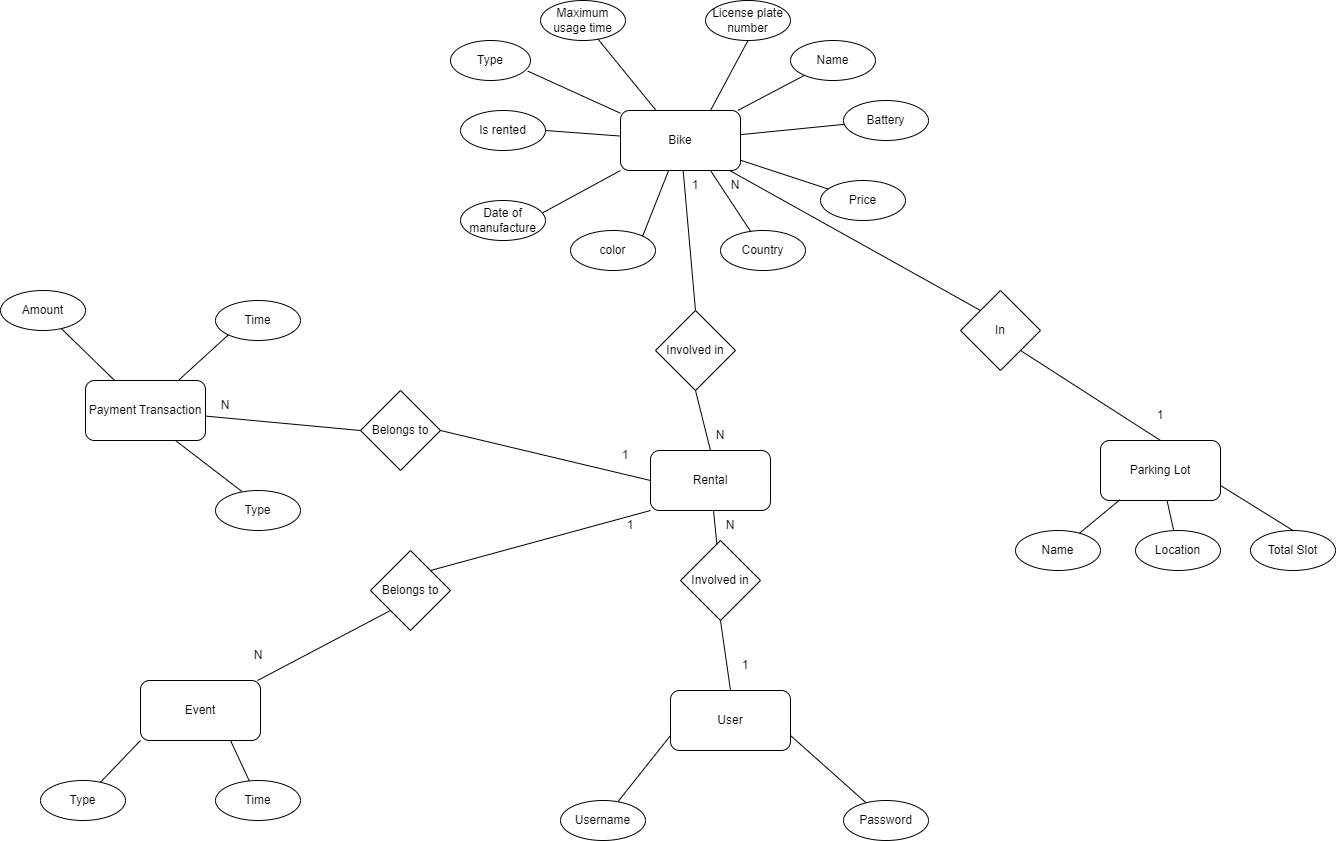

The diagram above was exported from draw.io. Its source (the exported page's mxGraphModel, read from the mxfile embedded in the PNG):
<mxGraphModel dx="2234" dy="761" grid="1" gridSize="10" guides="1" tooltips="1" connect="1" arrows="1" fold="1" page="1" pageScale="1" pageWidth="850" pageHeight="1100" math="0" shadow="0" extFonts="Permanent Marker^https://fonts.googleapis.com/css?family=Permanent+Marker">
  <root>
    <mxCell id="0" />
    <mxCell id="1" parent="0" />
    <mxCell id="y9evoUbJ7uy8jbOR3jcy-1" value="Bike" style="rounded=1;whiteSpace=wrap;html=1;" vertex="1" parent="1">
      <mxGeometry x="160" y="120" width="120" height="60" as="geometry" />
    </mxCell>
    <mxCell id="y9evoUbJ7uy8jbOR3jcy-2" value="Parking Lot" style="rounded=1;whiteSpace=wrap;html=1;" vertex="1" parent="1">
      <mxGeometry x="640" y="450" width="120" height="60" as="geometry" />
    </mxCell>
    <mxCell id="y9evoUbJ7uy8jbOR3jcy-3" value="Payment Transaction" style="rounded=1;whiteSpace=wrap;html=1;" vertex="1" parent="1">
      <mxGeometry x="-375" y="390" width="120" height="60" as="geometry" />
    </mxCell>
    <mxCell id="y9evoUbJ7uy8jbOR3jcy-5" value="User" style="rounded=1;whiteSpace=wrap;html=1;" vertex="1" parent="1">
      <mxGeometry x="210" y="700" width="120" height="60" as="geometry" />
    </mxCell>
    <mxCell id="y9evoUbJ7uy8jbOR3jcy-6" value="Event" style="rounded=1;whiteSpace=wrap;html=1;" vertex="1" parent="1">
      <mxGeometry x="-320" y="690" width="120" height="60" as="geometry" />
    </mxCell>
    <mxCell id="y9evoUbJ7uy8jbOR3jcy-7" value="Name" style="ellipse;whiteSpace=wrap;html=1;" vertex="1" parent="1">
      <mxGeometry x="330" y="50" width="85" height="40" as="geometry" />
    </mxCell>
    <mxCell id="y9evoUbJ7uy8jbOR3jcy-8" value="Type" style="ellipse;whiteSpace=wrap;html=1;" vertex="1" parent="1">
      <mxGeometry x="-10" y="50" width="80" height="40" as="geometry" />
    </mxCell>
    <mxCell id="y9evoUbJ7uy8jbOR3jcy-9" value="Country" style="ellipse;whiteSpace=wrap;html=1;" vertex="1" parent="1">
      <mxGeometry x="260" y="240" width="85" height="40" as="geometry" />
    </mxCell>
    <mxCell id="y9evoUbJ7uy8jbOR3jcy-10" value="Date of manufacture" style="ellipse;whiteSpace=wrap;html=1;" vertex="1" parent="1">
      <mxGeometry y="210" width="85" height="40" as="geometry" />
    </mxCell>
    <mxCell id="y9evoUbJ7uy8jbOR3jcy-11" value="color" style="ellipse;whiteSpace=wrap;html=1;" vertex="1" parent="1">
      <mxGeometry x="110" y="240" width="85" height="40" as="geometry" />
    </mxCell>
    <mxCell id="y9evoUbJ7uy8jbOR3jcy-12" value="Price" style="ellipse;whiteSpace=wrap;html=1;" vertex="1" parent="1">
      <mxGeometry x="360" y="190" width="85" height="40" as="geometry" />
    </mxCell>
    <mxCell id="y9evoUbJ7uy8jbOR3jcy-13" value="Battery" style="ellipse;whiteSpace=wrap;html=1;" vertex="1" parent="1">
      <mxGeometry x="383" y="110" width="85" height="40" as="geometry" />
    </mxCell>
    <mxCell id="y9evoUbJ7uy8jbOR3jcy-14" value="Maximum usage time" style="ellipse;whiteSpace=wrap;html=1;" vertex="1" parent="1">
      <mxGeometry x="80" y="10" width="85" height="40" as="geometry" />
    </mxCell>
    <mxCell id="y9evoUbJ7uy8jbOR3jcy-16" value="License plate number" style="ellipse;whiteSpace=wrap;html=1;" vertex="1" parent="1">
      <mxGeometry x="245" y="10" width="85" height="40" as="geometry" />
    </mxCell>
    <mxCell id="y9evoUbJ7uy8jbOR3jcy-18" value="Is rented" style="ellipse;whiteSpace=wrap;html=1;" vertex="1" parent="1">
      <mxGeometry y="120" width="85" height="40" as="geometry" />
    </mxCell>
    <mxCell id="y9evoUbJ7uy8jbOR3jcy-21" value="" style="endArrow=none;html=1;rounded=0;exitX=0.965;exitY=0.765;exitDx=0;exitDy=0;exitPerimeter=0;" edge="1" parent="1" source="y9evoUbJ7uy8jbOR3jcy-8" target="y9evoUbJ7uy8jbOR3jcy-1">
      <mxGeometry width="50" height="50" relative="1" as="geometry">
        <mxPoint x="50" y="90" as="sourcePoint" />
        <mxPoint x="100" y="40" as="targetPoint" />
      </mxGeometry>
    </mxCell>
    <mxCell id="y9evoUbJ7uy8jbOR3jcy-23" value="" style="endArrow=none;html=1;rounded=0;exitX=1;exitY=0.5;exitDx=0;exitDy=0;" edge="1" parent="1" source="y9evoUbJ7uy8jbOR3jcy-18" target="y9evoUbJ7uy8jbOR3jcy-1">
      <mxGeometry width="50" height="50" relative="1" as="geometry">
        <mxPoint x="400" y="100" as="sourcePoint" />
        <mxPoint x="450" y="50" as="targetPoint" />
      </mxGeometry>
    </mxCell>
    <mxCell id="y9evoUbJ7uy8jbOR3jcy-24" value="" style="endArrow=none;html=1;rounded=0;exitX=0.969;exitY=0.305;exitDx=0;exitDy=0;exitPerimeter=0;entryX=0;entryY=1;entryDx=0;entryDy=0;" edge="1" parent="1" source="y9evoUbJ7uy8jbOR3jcy-10" target="y9evoUbJ7uy8jbOR3jcy-1">
      <mxGeometry width="50" height="50" relative="1" as="geometry">
        <mxPoint x="400" y="100" as="sourcePoint" />
        <mxPoint x="450" y="50" as="targetPoint" />
      </mxGeometry>
    </mxCell>
    <mxCell id="y9evoUbJ7uy8jbOR3jcy-25" value="" style="endArrow=none;html=1;rounded=0;exitX=1;exitY=0;exitDx=0;exitDy=0;" edge="1" parent="1" source="y9evoUbJ7uy8jbOR3jcy-11" target="y9evoUbJ7uy8jbOR3jcy-1">
      <mxGeometry width="50" height="50" relative="1" as="geometry">
        <mxPoint x="270" y="200" as="sourcePoint" />
        <mxPoint x="450" y="50" as="targetPoint" />
      </mxGeometry>
    </mxCell>
    <mxCell id="y9evoUbJ7uy8jbOR3jcy-26" value="" style="endArrow=none;html=1;rounded=0;entryX=0.75;entryY=1;entryDx=0;entryDy=0;" edge="1" parent="1" source="y9evoUbJ7uy8jbOR3jcy-9" target="y9evoUbJ7uy8jbOR3jcy-1">
      <mxGeometry width="50" height="50" relative="1" as="geometry">
        <mxPoint x="400" y="100" as="sourcePoint" />
        <mxPoint x="450" y="50" as="targetPoint" />
      </mxGeometry>
    </mxCell>
    <mxCell id="y9evoUbJ7uy8jbOR3jcy-27" value="" style="endArrow=none;html=1;rounded=0;" edge="1" parent="1" source="y9evoUbJ7uy8jbOR3jcy-12" target="y9evoUbJ7uy8jbOR3jcy-1">
      <mxGeometry width="50" height="50" relative="1" as="geometry">
        <mxPoint x="400" y="100" as="sourcePoint" />
        <mxPoint x="450" y="50" as="targetPoint" />
      </mxGeometry>
    </mxCell>
    <mxCell id="y9evoUbJ7uy8jbOR3jcy-28" value="" style="endArrow=none;html=1;rounded=0;" edge="1" parent="1" source="y9evoUbJ7uy8jbOR3jcy-13" target="y9evoUbJ7uy8jbOR3jcy-1">
      <mxGeometry width="50" height="50" relative="1" as="geometry">
        <mxPoint x="400" y="100" as="sourcePoint" />
        <mxPoint x="450" y="50" as="targetPoint" />
      </mxGeometry>
    </mxCell>
    <mxCell id="y9evoUbJ7uy8jbOR3jcy-29" value="" style="endArrow=none;html=1;rounded=0;" edge="1" parent="1" source="y9evoUbJ7uy8jbOR3jcy-7" target="y9evoUbJ7uy8jbOR3jcy-1">
      <mxGeometry width="50" height="50" relative="1" as="geometry">
        <mxPoint x="400" y="100" as="sourcePoint" />
        <mxPoint x="450" y="50" as="targetPoint" />
      </mxGeometry>
    </mxCell>
    <mxCell id="y9evoUbJ7uy8jbOR3jcy-30" value="" style="endArrow=none;html=1;rounded=0;exitX=0.75;exitY=0;exitDx=0;exitDy=0;entryX=0.5;entryY=1;entryDx=0;entryDy=0;" edge="1" parent="1" source="y9evoUbJ7uy8jbOR3jcy-1" target="y9evoUbJ7uy8jbOR3jcy-16">
      <mxGeometry width="50" height="50" relative="1" as="geometry">
        <mxPoint x="400" y="100" as="sourcePoint" />
        <mxPoint x="450" y="50" as="targetPoint" />
      </mxGeometry>
    </mxCell>
    <mxCell id="y9evoUbJ7uy8jbOR3jcy-31" value="" style="endArrow=none;html=1;rounded=0;" edge="1" parent="1" source="y9evoUbJ7uy8jbOR3jcy-14" target="y9evoUbJ7uy8jbOR3jcy-1">
      <mxGeometry width="50" height="50" relative="1" as="geometry">
        <mxPoint x="400" y="100" as="sourcePoint" />
        <mxPoint x="450" y="50" as="targetPoint" />
      </mxGeometry>
    </mxCell>
    <mxCell id="y9evoUbJ7uy8jbOR3jcy-32" value="Amount" style="ellipse;whiteSpace=wrap;html=1;" vertex="1" parent="1">
      <mxGeometry x="-460" y="300" width="85" height="40" as="geometry" />
    </mxCell>
    <mxCell id="y9evoUbJ7uy8jbOR3jcy-33" value="Time" style="ellipse;whiteSpace=wrap;html=1;" vertex="1" parent="1">
      <mxGeometry x="-245" y="310" width="85" height="40" as="geometry" />
    </mxCell>
    <mxCell id="y9evoUbJ7uy8jbOR3jcy-34" value="Type" style="ellipse;whiteSpace=wrap;html=1;" vertex="1" parent="1">
      <mxGeometry x="-245" y="500" width="85" height="40" as="geometry" />
    </mxCell>
    <mxCell id="y9evoUbJ7uy8jbOR3jcy-35" value="" style="endArrow=none;html=1;rounded=0;" edge="1" parent="1" source="y9evoUbJ7uy8jbOR3jcy-3" target="y9evoUbJ7uy8jbOR3jcy-32">
      <mxGeometry width="50" height="50" relative="1" as="geometry">
        <mxPoint x="-605" y="490" as="sourcePoint" />
        <mxPoint x="-555" y="440" as="targetPoint" />
      </mxGeometry>
    </mxCell>
    <mxCell id="y9evoUbJ7uy8jbOR3jcy-36" value="" style="endArrow=none;html=1;rounded=0;entryX=0;entryY=1;entryDx=0;entryDy=0;" edge="1" parent="1" source="y9evoUbJ7uy8jbOR3jcy-3" target="y9evoUbJ7uy8jbOR3jcy-33">
      <mxGeometry width="50" height="50" relative="1" as="geometry">
        <mxPoint x="-605" y="490" as="sourcePoint" />
        <mxPoint x="-555" y="440" as="targetPoint" />
      </mxGeometry>
    </mxCell>
    <mxCell id="y9evoUbJ7uy8jbOR3jcy-37" value="" style="endArrow=none;html=1;rounded=0;entryX=0.311;entryY=0.025;entryDx=0;entryDy=0;entryPerimeter=0;exitX=0.75;exitY=1;exitDx=0;exitDy=0;" edge="1" parent="1" source="y9evoUbJ7uy8jbOR3jcy-3" target="y9evoUbJ7uy8jbOR3jcy-34">
      <mxGeometry width="50" height="50" relative="1" as="geometry">
        <mxPoint x="-605" y="490" as="sourcePoint" />
        <mxPoint x="-555" y="440" as="targetPoint" />
      </mxGeometry>
    </mxCell>
    <mxCell id="y9evoUbJ7uy8jbOR3jcy-38" value="Time" style="ellipse;whiteSpace=wrap;html=1;" vertex="1" parent="1">
      <mxGeometry x="-245" y="790" width="85" height="40" as="geometry" />
    </mxCell>
    <mxCell id="y9evoUbJ7uy8jbOR3jcy-39" value="Type" style="ellipse;whiteSpace=wrap;html=1;" vertex="1" parent="1">
      <mxGeometry x="-420" y="790" width="85" height="40" as="geometry" />
    </mxCell>
    <mxCell id="y9evoUbJ7uy8jbOR3jcy-40" value="" style="endArrow=none;html=1;rounded=0;entryX=0;entryY=1;entryDx=0;entryDy=0;" edge="1" parent="1" source="y9evoUbJ7uy8jbOR3jcy-39" target="y9evoUbJ7uy8jbOR3jcy-6">
      <mxGeometry width="50" height="50" relative="1" as="geometry">
        <mxPoint x="-265" y="740" as="sourcePoint" />
        <mxPoint x="-325" y="770" as="targetPoint" />
      </mxGeometry>
    </mxCell>
    <mxCell id="y9evoUbJ7uy8jbOR3jcy-41" value="" style="endArrow=none;html=1;rounded=0;entryX=0.75;entryY=1;entryDx=0;entryDy=0;" edge="1" parent="1" source="y9evoUbJ7uy8jbOR3jcy-38" target="y9evoUbJ7uy8jbOR3jcy-6">
      <mxGeometry width="50" height="50" relative="1" as="geometry">
        <mxPoint x="-265" y="740" as="sourcePoint" />
        <mxPoint x="-215" y="690" as="targetPoint" />
      </mxGeometry>
    </mxCell>
    <mxCell id="y9evoUbJ7uy8jbOR3jcy-43" value="Username" style="ellipse;whiteSpace=wrap;html=1;" vertex="1" parent="1">
      <mxGeometry x="100" y="810" width="85" height="40" as="geometry" />
    </mxCell>
    <mxCell id="y9evoUbJ7uy8jbOR3jcy-44" value="Password" style="ellipse;whiteSpace=wrap;html=1;" vertex="1" parent="1">
      <mxGeometry x="383" y="810" width="85" height="40" as="geometry" />
    </mxCell>
    <mxCell id="y9evoUbJ7uy8jbOR3jcy-45" value="" style="endArrow=none;html=1;rounded=0;entryX=0;entryY=0.75;entryDx=0;entryDy=0;" edge="1" parent="1" source="y9evoUbJ7uy8jbOR3jcy-43" target="y9evoUbJ7uy8jbOR3jcy-5">
      <mxGeometry width="50" height="50" relative="1" as="geometry">
        <mxPoint x="210" y="560" as="sourcePoint" />
        <mxPoint x="260" y="510" as="targetPoint" />
      </mxGeometry>
    </mxCell>
    <mxCell id="y9evoUbJ7uy8jbOR3jcy-46" value="" style="endArrow=none;html=1;rounded=0;entryX=1;entryY=0.75;entryDx=0;entryDy=0;" edge="1" parent="1" source="y9evoUbJ7uy8jbOR3jcy-44" target="y9evoUbJ7uy8jbOR3jcy-5">
      <mxGeometry width="50" height="50" relative="1" as="geometry">
        <mxPoint x="210" y="560" as="sourcePoint" />
        <mxPoint x="260" y="510" as="targetPoint" />
      </mxGeometry>
    </mxCell>
    <mxCell id="y9evoUbJ7uy8jbOR3jcy-47" value="" style="endArrow=none;html=1;rounded=0;entryX=0.16;entryY=0.99;entryDx=0;entryDy=0;entryPerimeter=0;" edge="1" parent="1" source="y9evoUbJ7uy8jbOR3jcy-48" target="y9evoUbJ7uy8jbOR3jcy-2">
      <mxGeometry width="50" height="50" relative="1" as="geometry">
        <mxPoint x="400" y="480" as="sourcePoint" />
        <mxPoint x="450" y="430" as="targetPoint" />
      </mxGeometry>
    </mxCell>
    <mxCell id="y9evoUbJ7uy8jbOR3jcy-48" value="Name" style="ellipse;whiteSpace=wrap;html=1;" vertex="1" parent="1">
      <mxGeometry x="555" y="540" width="85" height="40" as="geometry" />
    </mxCell>
    <mxCell id="y9evoUbJ7uy8jbOR3jcy-49" value="Location" style="ellipse;whiteSpace=wrap;html=1;" vertex="1" parent="1">
      <mxGeometry x="675" y="540" width="85" height="40" as="geometry" />
    </mxCell>
    <mxCell id="y9evoUbJ7uy8jbOR3jcy-50" value="Total Slot" style="ellipse;whiteSpace=wrap;html=1;" vertex="1" parent="1">
      <mxGeometry x="790" y="540" width="85" height="40" as="geometry" />
    </mxCell>
    <mxCell id="y9evoUbJ7uy8jbOR3jcy-51" value="" style="endArrow=none;html=1;rounded=0;" edge="1" parent="1" source="y9evoUbJ7uy8jbOR3jcy-49" target="y9evoUbJ7uy8jbOR3jcy-2">
      <mxGeometry width="50" height="50" relative="1" as="geometry">
        <mxPoint x="400" y="480" as="sourcePoint" />
        <mxPoint x="450" y="430" as="targetPoint" />
      </mxGeometry>
    </mxCell>
    <mxCell id="y9evoUbJ7uy8jbOR3jcy-52" value="" style="endArrow=none;html=1;rounded=0;exitX=0.5;exitY=0;exitDx=0;exitDy=0;entryX=1;entryY=0.75;entryDx=0;entryDy=0;" edge="1" parent="1" source="y9evoUbJ7uy8jbOR3jcy-50" target="y9evoUbJ7uy8jbOR3jcy-2">
      <mxGeometry width="50" height="50" relative="1" as="geometry">
        <mxPoint x="400" y="480" as="sourcePoint" />
        <mxPoint x="450" y="430" as="targetPoint" />
      </mxGeometry>
    </mxCell>
    <mxCell id="y9evoUbJ7uy8jbOR3jcy-55" value="" style="endArrow=none;html=1;rounded=0;exitX=0.5;exitY=0;exitDx=0;exitDy=0;" edge="1" parent="1" source="y9evoUbJ7uy8jbOR3jcy-69" target="y9evoUbJ7uy8jbOR3jcy-1">
      <mxGeometry width="50" height="50" relative="1" as="geometry">
        <mxPoint x="230" y="310" as="sourcePoint" />
        <mxPoint x="400" y="430" as="targetPoint" />
      </mxGeometry>
    </mxCell>
    <mxCell id="y9evoUbJ7uy8jbOR3jcy-56" value="In" style="rhombus;whiteSpace=wrap;html=1;" vertex="1" parent="1">
      <mxGeometry x="500" y="300" width="80" height="80" as="geometry" />
    </mxCell>
    <mxCell id="y9evoUbJ7uy8jbOR3jcy-58" value="" style="endArrow=none;html=1;rounded=0;entryX=0.907;entryY=0.997;entryDx=0;entryDy=0;exitX=0;exitY=0;exitDx=0;exitDy=0;entryPerimeter=0;" edge="1" parent="1" source="y9evoUbJ7uy8jbOR3jcy-56" target="y9evoUbJ7uy8jbOR3jcy-1">
      <mxGeometry width="50" height="50" relative="1" as="geometry">
        <mxPoint x="350" y="280" as="sourcePoint" />
        <mxPoint x="400" y="230" as="targetPoint" />
      </mxGeometry>
    </mxCell>
    <mxCell id="y9evoUbJ7uy8jbOR3jcy-59" value="" style="endArrow=none;html=1;rounded=0;exitX=1;exitY=1;exitDx=0;exitDy=0;entryX=0.5;entryY=0;entryDx=0;entryDy=0;" edge="1" parent="1" source="y9evoUbJ7uy8jbOR3jcy-56" target="y9evoUbJ7uy8jbOR3jcy-2">
      <mxGeometry width="50" height="50" relative="1" as="geometry">
        <mxPoint x="350" y="280" as="sourcePoint" />
        <mxPoint x="400" y="230" as="targetPoint" />
      </mxGeometry>
    </mxCell>
    <mxCell id="y9evoUbJ7uy8jbOR3jcy-60" value="Belongs to" style="rhombus;whiteSpace=wrap;html=1;" vertex="1" parent="1">
      <mxGeometry x="-100" y="400" width="80" height="80" as="geometry" />
    </mxCell>
    <mxCell id="y9evoUbJ7uy8jbOR3jcy-61" value="" style="endArrow=none;html=1;rounded=0;entryX=0;entryY=0.5;entryDx=0;entryDy=0;" edge="1" parent="1" source="y9evoUbJ7uy8jbOR3jcy-3" target="y9evoUbJ7uy8jbOR3jcy-60">
      <mxGeometry width="50" height="50" relative="1" as="geometry">
        <mxPoint x="-30" y="500" as="sourcePoint" />
        <mxPoint x="20" y="450" as="targetPoint" />
      </mxGeometry>
    </mxCell>
    <mxCell id="y9evoUbJ7uy8jbOR3jcy-62" value="" style="endArrow=none;html=1;rounded=0;exitX=1;exitY=0.5;exitDx=0;exitDy=0;entryX=0;entryY=0.5;entryDx=0;entryDy=0;" edge="1" parent="1" source="y9evoUbJ7uy8jbOR3jcy-60" target="y9evoUbJ7uy8jbOR3jcy-68">
      <mxGeometry width="50" height="50" relative="1" as="geometry">
        <mxPoint x="100" y="480" as="sourcePoint" />
        <mxPoint x="190" y="350" as="targetPoint" />
      </mxGeometry>
    </mxCell>
    <mxCell id="y9evoUbJ7uy8jbOR3jcy-63" value="Belongs to" style="rhombus;whiteSpace=wrap;html=1;" vertex="1" parent="1">
      <mxGeometry x="-90" y="560" width="80" height="80" as="geometry" />
    </mxCell>
    <mxCell id="y9evoUbJ7uy8jbOR3jcy-64" value="" style="endArrow=none;html=1;rounded=0;entryX=0;entryY=1;entryDx=0;entryDy=0;" edge="1" parent="1" source="y9evoUbJ7uy8jbOR3jcy-6" target="y9evoUbJ7uy8jbOR3jcy-63">
      <mxGeometry width="50" height="50" relative="1" as="geometry">
        <mxPoint x="-30" y="600" as="sourcePoint" />
        <mxPoint x="20" y="550" as="targetPoint" />
      </mxGeometry>
    </mxCell>
    <mxCell id="y9evoUbJ7uy8jbOR3jcy-65" value="" style="endArrow=none;html=1;rounded=0;exitX=1;exitY=0;exitDx=0;exitDy=0;entryX=0;entryY=1;entryDx=0;entryDy=0;" edge="1" parent="1" source="y9evoUbJ7uy8jbOR3jcy-63" target="y9evoUbJ7uy8jbOR3jcy-68">
      <mxGeometry width="50" height="50" relative="1" as="geometry">
        <mxPoint x="50" y="550" as="sourcePoint" />
        <mxPoint x="210" y="370" as="targetPoint" />
      </mxGeometry>
    </mxCell>
    <mxCell id="y9evoUbJ7uy8jbOR3jcy-68" value="Rental" style="rounded=1;whiteSpace=wrap;html=1;" vertex="1" parent="1">
      <mxGeometry x="190" y="460" width="120" height="60" as="geometry" />
    </mxCell>
    <mxCell id="y9evoUbJ7uy8jbOR3jcy-69" value="Involved in" style="rhombus;whiteSpace=wrap;html=1;" vertex="1" parent="1">
      <mxGeometry x="195" y="320" width="80" height="80" as="geometry" />
    </mxCell>
    <mxCell id="y9evoUbJ7uy8jbOR3jcy-70" value="" style="endArrow=none;html=1;rounded=0;entryX=0.5;entryY=1;entryDx=0;entryDy=0;exitX=0.5;exitY=0;exitDx=0;exitDy=0;" edge="1" parent="1" source="y9evoUbJ7uy8jbOR3jcy-68" target="y9evoUbJ7uy8jbOR3jcy-69">
      <mxGeometry width="50" height="50" relative="1" as="geometry">
        <mxPoint x="50" y="550" as="sourcePoint" />
        <mxPoint x="100" y="500" as="targetPoint" />
      </mxGeometry>
    </mxCell>
    <mxCell id="y9evoUbJ7uy8jbOR3jcy-72" value="Involved in" style="rhombus;whiteSpace=wrap;html=1;" vertex="1" parent="1">
      <mxGeometry x="220" y="550" width="80" height="80" as="geometry" />
    </mxCell>
    <mxCell id="y9evoUbJ7uy8jbOR3jcy-73" value="" style="endArrow=none;html=1;rounded=0;" edge="1" parent="1" source="y9evoUbJ7uy8jbOR3jcy-72" target="y9evoUbJ7uy8jbOR3jcy-68">
      <mxGeometry width="50" height="50" relative="1" as="geometry">
        <mxPoint x="50" y="550" as="sourcePoint" />
        <mxPoint x="100" y="500" as="targetPoint" />
      </mxGeometry>
    </mxCell>
    <mxCell id="y9evoUbJ7uy8jbOR3jcy-74" value="" style="endArrow=none;html=1;rounded=0;entryX=0.5;entryY=1;entryDx=0;entryDy=0;exitX=0.5;exitY=0;exitDx=0;exitDy=0;" edge="1" parent="1" source="y9evoUbJ7uy8jbOR3jcy-5" target="y9evoUbJ7uy8jbOR3jcy-72">
      <mxGeometry width="50" height="50" relative="1" as="geometry">
        <mxPoint x="50" y="550" as="sourcePoint" />
        <mxPoint x="100" y="500" as="targetPoint" />
      </mxGeometry>
    </mxCell>
    <mxCell id="y9evoUbJ7uy8jbOR3jcy-76" value="1" style="text;html=1;strokeColor=none;fillColor=none;align=center;verticalAlign=middle;whiteSpace=wrap;rounded=0;" vertex="1" parent="1">
      <mxGeometry x="210" y="180" width="50" height="30" as="geometry" />
    </mxCell>
    <mxCell id="y9evoUbJ7uy8jbOR3jcy-79" value="1" style="text;html=1;strokeColor=none;fillColor=none;align=center;verticalAlign=middle;whiteSpace=wrap;rounded=0;" vertex="1" parent="1">
      <mxGeometry x="140" y="450" width="50" height="30" as="geometry" />
    </mxCell>
    <mxCell id="y9evoUbJ7uy8jbOR3jcy-80" value="1" style="text;html=1;strokeColor=none;fillColor=none;align=center;verticalAlign=middle;whiteSpace=wrap;rounded=0;" vertex="1" parent="1">
      <mxGeometry x="260" y="660" width="50" height="30" as="geometry" />
    </mxCell>
    <mxCell id="y9evoUbJ7uy8jbOR3jcy-81" value="1" style="text;html=1;strokeColor=none;fillColor=none;align=center;verticalAlign=middle;whiteSpace=wrap;rounded=0;" vertex="1" parent="1">
      <mxGeometry x="145" y="520" width="50" height="30" as="geometry" />
    </mxCell>
    <mxCell id="y9evoUbJ7uy8jbOR3jcy-82" value="1" style="text;html=1;strokeColor=none;fillColor=none;align=center;verticalAlign=middle;whiteSpace=wrap;rounded=0;" vertex="1" parent="1">
      <mxGeometry x="675" y="410" width="50" height="30" as="geometry" />
    </mxCell>
    <mxCell id="y9evoUbJ7uy8jbOR3jcy-83" value="N" style="text;html=1;strokeColor=none;fillColor=none;align=center;verticalAlign=middle;whiteSpace=wrap;rounded=0;" vertex="1" parent="1">
      <mxGeometry x="-260" y="400" width="50" height="30" as="geometry" />
    </mxCell>
    <mxCell id="y9evoUbJ7uy8jbOR3jcy-85" value="N" style="text;html=1;strokeColor=none;fillColor=none;align=center;verticalAlign=middle;whiteSpace=wrap;rounded=0;" vertex="1" parent="1">
      <mxGeometry x="-227.5" y="650" width="50" height="30" as="geometry" />
    </mxCell>
    <mxCell id="y9evoUbJ7uy8jbOR3jcy-86" value="N" style="text;html=1;strokeColor=none;fillColor=none;align=center;verticalAlign=middle;whiteSpace=wrap;rounded=0;" vertex="1" parent="1">
      <mxGeometry x="245" y="520" width="50" height="30" as="geometry" />
    </mxCell>
    <mxCell id="y9evoUbJ7uy8jbOR3jcy-87" value="N" style="text;html=1;strokeColor=none;fillColor=none;align=center;verticalAlign=middle;whiteSpace=wrap;rounded=0;" vertex="1" parent="1">
      <mxGeometry x="235" y="430" width="50" height="30" as="geometry" />
    </mxCell>
    <mxCell id="y9evoUbJ7uy8jbOR3jcy-88" value="N" style="text;html=1;strokeColor=none;fillColor=none;align=center;verticalAlign=middle;whiteSpace=wrap;rounded=0;" vertex="1" parent="1">
      <mxGeometry x="250" y="180" width="50" height="30" as="geometry" />
    </mxCell>
  </root>
</mxGraphModel>